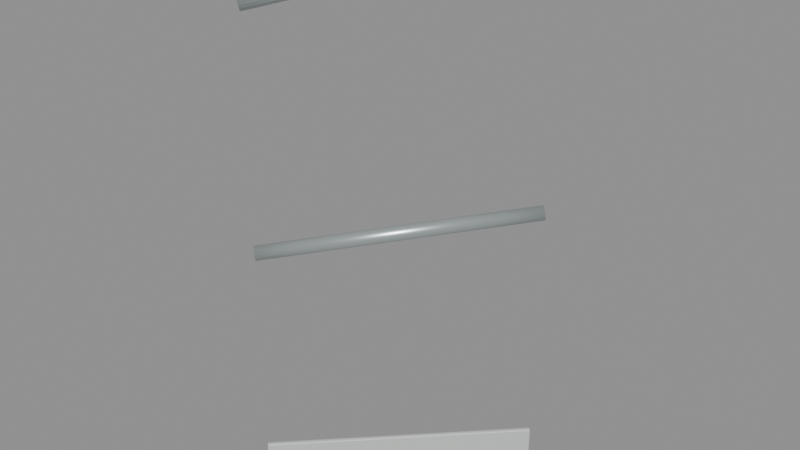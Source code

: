 # Source: rail_45_port_rise_3.blend  (saved by Blender 5.2.45; exported with 4.5.12 LTS)
import bpy
from mathutils import Matrix  # noqa: F401  (used for matrix-valued properties, if any)

bpy.ops.wm.read_factory_settings(use_empty=True)
scene = bpy.context.scene
scene.name = 'rail_45_port_rise_3'

# ---- materials (node trees are filled in below, after node groups)
mat_galvanized_marine_rail = bpy.data.materials.new('Galvanized marine rail')
mat_galvanized_marine_rail.diffuse_color = (0.58, 0.64, 0.65, 1.0)
mat_warm_white_painted_steel = bpy.data.materials.new('Warm white painted steel')
mat_warm_white_painted_steel.diffuse_color = (0.74, 0.78, 0.75, 1.0)

# ---- material node trees
mat_galvanized_marine_rail.use_nodes = True; mat_galvanized_marine_rail.node_tree.nodes.clear()
_N = mat_galvanized_marine_rail.node_tree.nodes; _L = mat_galvanized_marine_rail.node_tree.links
n0 = _N.new('ShaderNodeBsdfPrincipled'); n0.name = 'Principled BSDF'; n0.location = (-200, 100)
n0.inputs[0].default_value = (0.58, 0.64, 0.65, 1.0)
n0.inputs[1].default_value = 0.72
n0.inputs[2].default_value = 0.34
n0.inputs[10].default_value = 0.005
n1 = _N.new('ShaderNodeOutputMaterial'); n1.name = 'Material Output'; n1.location = (200, 100)
_L.new(n0.outputs[0], n1.inputs[0])
n1.is_active_output = True
mat_warm_white_painted_steel.use_nodes = True; mat_warm_white_painted_steel.node_tree.nodes.clear()
_N = mat_warm_white_painted_steel.node_tree.nodes; _L = mat_warm_white_painted_steel.node_tree.links
n0 = _N.new('ShaderNodeBsdfPrincipled'); n0.name = 'Principled BSDF'; n0.location = (-200, 100)
n0.inputs[0].default_value = (0.74, 0.78, 0.75, 1.0)
n0.inputs[1].default_value = 0.3
n0.inputs[2].default_value = 0.42
n0.inputs[10].default_value = 0.005
n1 = _N.new('ShaderNodeOutputMaterial'); n1.name = 'Material Output'; n1.location = (200, 100)
_L.new(n0.outputs[0], n1.inputs[0])
n1.is_active_output = True

# ---- meshes
me_cylinder_012 = bpy.data.meshes.new('Cylinder.012')
me_cylinder_012.from_pydata([(0.0, 0.024, -0.3614), (0.0, 0.024, 0.3614), (0.009184, 0.02217, -0.3614), (0.009184, 0.02217, 0.3614), (0.01697, 0.01697, -0.3614), (0.01697, 0.01697, 0.3614), (0.02217, 0.009184, -0.3614), (0.02217, 0.009184, 0.3614), (0.024, 0.0, -0.3614), (0.024, 0.0, 0.3614), (0.02217, -0.009184, -0.3614), (0.02217, -0.009184, 0.3614), (0.01697, -0.01697, -0.3614), (0.01697, -0.01697, 0.3614), (0.009184, -0.02217, -0.3614), (0.009184, -0.02217, 0.3614), (0.0, -0.024, -0.3614), (0.0, -0.024, 0.3614), (-0.009184, -0.02217, -0.3614), (-0.009184, -0.02217, 0.3614), (-0.01697, -0.01697, -0.3614), (-0.01697, -0.01697, 0.3614), (-0.02217, -0.009184, -0.3614), (-0.02217, -0.009184, 0.3614), (-0.024, 0.0, -0.3614), (-0.024, 0.0, 0.3614), (-0.02217, 0.009184, -0.3614), (-0.02217, 0.009184, 0.3614), (-0.01697, 0.01697, -0.3614), (-0.01697, 0.01697, 0.3614), (-0.009184, 0.02217, -0.3614), (-0.009184, 0.02217, 0.3614)], [], [(0, 1, 3, 2), (2, 3, 5, 4), (4, 5, 7, 6), (6, 7, 9, 8), (8, 9, 11, 10), (10, 11, 13, 12), (12, 13, 15, 14), (14, 15, 17, 16), (16, 17, 19, 18), (18, 19, 21, 20), (20, 21, 23, 22), (22, 23, 25, 24), (24, 25, 27, 26), (26, 27, 29, 28), (3, 1, 31, 29, 27, 25, 23, 21, 19, 17, 15, 13, 11, 9, 7, 5), (28, 29, 31, 30), (30, 31, 1, 0), (0, 2, 4, 6, 8, 10, 12, 14, 16, 18, 20, 22, 24, 26, 28, 30)])
me_cylinder_012.polygons.foreach_set('use_smooth', [True] * 18)
_uv = me_cylinder_012.uv_layers.new(name='UVMap')
_uv.uv.foreach_set('vector', [1.0, 0.5, 1.0, 1.0, 0.9375, 1.0, 0.9375, 0.5, 0.9375, 0.5, 0.9375, 1.0, 0.875, 1.0, 0.875, 0.5, 0.875, 0.5, 0.875, 1.0, 0.8125, 1.0, 0.8125, 0.5, 0.8125, 0.5, 0.8125, 1.0, 0.75, 1.0, 0.75, 0.5, 0.75, 0.5, 0.75, 1.0, 0.6875, 1.0, 0.6875, 0.5, 0.6875, 0.5, 0.6875, 1.0, 0.625, 1.0, 0.625, 0.5, 0.625, 0.5, 0.625, 1.0, 0.5625, 1.0, 0.5625, 0.5, 0.5625, 0.5, 0.5625, 1.0, 0.5, 1.0, 0.5, 0.5, 0.5, 0.5, 0.5, 1.0, 0.4375, 1.0, 0.4375, 0.5, 0.4375, 0.5, 0.4375, 1.0, 0.375, 1.0, 0.375, 0.5, 0.375, 0.5, 0.375, 1.0, 0.3125, 1.0, 0.3125, 0.5, 0.3125, 0.5, 0.3125, 1.0, 0.25, 1.0, 0.25, 0.5, 0.25, 0.5, 0.25, 1.0, 0.1875, 1.0, 0.1875, 0.5, 0.1875, 0.5, 0.1875, 1.0, 0.125, 1.0, 0.125, 0.5, 0.3418, 0.4717, 0.25, 0.49, 0.1582, 0.4717, 0.08029, 0.4197, 0.02827, 0.3418, 0.01, 0.25, 0.02827, 0.1582, 0.08029, 0.08029, 0.1582, 0.02827, 0.25, 0.01, 0.3418, 0.02827, 0.4197, 0.08029, 0.4717, 0.1582, 0.49, 0.25, 0.4717, 0.3418, 0.4197, 0.4197, 0.125, 0.5, 0.125, 1.0, 0.0625, 1.0, 0.0625, 0.5, 0.0625, 0.5, 0.0625, 1.0, 0.0, 1.0, 0.0, 0.5, 0.75, 0.49, 0.8418, 0.4717, 0.9197, 0.4197, 0.9717, 0.3418, 0.99, 0.25, 0.9717, 0.1582, 0.9197, 0.08029, 0.8418, 0.02827, 0.75, 0.01, 0.6582, 0.02827, 0.5803, 0.08029, 0.5283, 0.1582, 0.51, 0.25, 0.5283, 0.3418, 0.5803, 0.4197, 0.6582, 0.4717])
me_cylinder_012.materials.append(mat_galvanized_marine_rail)
me_cylinder_012.update()
me_cylinder_013 = bpy.data.meshes.new('Cylinder.013')
me_cylinder_013.from_pydata([(0.0, 0.019, -0.3557), (0.0, 0.019, 0.3557), (0.007271, 0.01755, -0.3557), (0.007271, 0.01755, 0.3557), (0.01344, 0.01344, -0.3557), (0.01344, 0.01344, 0.3557), (0.01755, 0.007271, -0.3557), (0.01755, 0.007271, 0.3557), (0.019, 0.0, -0.3557), (0.019, 0.0, 0.3557), (0.01755, -0.007271, -0.3557), (0.01755, -0.007271, 0.3557), (0.01344, -0.01344, -0.3557), (0.01344, -0.01344, 0.3557), (0.007271, -0.01755, -0.3557), (0.007271, -0.01755, 0.3557), (0.0, -0.019, -0.3557), (0.0, -0.019, 0.3557), (-0.007271, -0.01755, -0.3557), (-0.007271, -0.01755, 0.3557), (-0.01344, -0.01344, -0.3557), (-0.01344, -0.01344, 0.3557), (-0.01755, -0.007271, -0.3557), (-0.01755, -0.007271, 0.3557), (-0.019, 0.0, -0.3557), (-0.019, 0.0, 0.3557), (-0.01755, 0.007271, -0.3557), (-0.01755, 0.007271, 0.3557), (-0.01344, 0.01344, -0.3557), (-0.01344, 0.01344, 0.3557), (-0.007271, 0.01755, -0.3557), (-0.007271, 0.01755, 0.3557)], [], [(0, 1, 3, 2), (2, 3, 5, 4), (4, 5, 7, 6), (6, 7, 9, 8), (8, 9, 11, 10), (10, 11, 13, 12), (12, 13, 15, 14), (14, 15, 17, 16), (16, 17, 19, 18), (18, 19, 21, 20), (20, 21, 23, 22), (22, 23, 25, 24), (24, 25, 27, 26), (26, 27, 29, 28), (3, 1, 31, 29, 27, 25, 23, 21, 19, 17, 15, 13, 11, 9, 7, 5), (28, 29, 31, 30), (30, 31, 1, 0), (0, 2, 4, 6, 8, 10, 12, 14, 16, 18, 20, 22, 24, 26, 28, 30)])
me_cylinder_013.polygons.foreach_set('use_smooth', [True] * 18)
_uv = me_cylinder_013.uv_layers.new(name='UVMap')
_uv.uv.foreach_set('vector', [1.0, 0.5, 1.0, 1.0, 0.9375, 1.0, 0.9375, 0.5, 0.9375, 0.5, 0.9375, 1.0, 0.875, 1.0, 0.875, 0.5, 0.875, 0.5, 0.875, 1.0, 0.8125, 1.0, 0.8125, 0.5, 0.8125, 0.5, 0.8125, 1.0, 0.75, 1.0, 0.75, 0.5, 0.75, 0.5, 0.75, 1.0, 0.6875, 1.0, 0.6875, 0.5, 0.6875, 0.5, 0.6875, 1.0, 0.625, 1.0, 0.625, 0.5, 0.625, 0.5, 0.625, 1.0, 0.5625, 1.0, 0.5625, 0.5, 0.5625, 0.5, 0.5625, 1.0, 0.5, 1.0, 0.5, 0.5, 0.5, 0.5, 0.5, 1.0, 0.4375, 1.0, 0.4375, 0.5, 0.4375, 0.5, 0.4375, 1.0, 0.375, 1.0, 0.375, 0.5, 0.375, 0.5, 0.375, 1.0, 0.3125, 1.0, 0.3125, 0.5, 0.3125, 0.5, 0.3125, 1.0, 0.25, 1.0, 0.25, 0.5, 0.25, 0.5, 0.25, 1.0, 0.1875, 1.0, 0.1875, 0.5, 0.1875, 0.5, 0.1875, 1.0, 0.125, 1.0, 0.125, 0.5, 0.3418, 0.4717, 0.25, 0.49, 0.1582, 0.4717, 0.08029, 0.4197, 0.02827, 0.3418, 0.01, 0.25, 0.02827, 0.1582, 0.08029, 0.08029, 0.1582, 0.02827, 0.25, 0.01, 0.3418, 0.02827, 0.4197, 0.08029, 0.4717, 0.1582, 0.49, 0.25, 0.4717, 0.3418, 0.4197, 0.4197, 0.125, 0.5, 0.125, 1.0, 0.0625, 1.0, 0.0625, 0.5, 0.0625, 0.5, 0.0625, 1.0, 0.0, 1.0, 0.0, 0.5, 0.75, 0.49, 0.8418, 0.4717, 0.9197, 0.4197, 0.9717, 0.3418, 0.99, 0.25, 0.9717, 0.1582, 0.9197, 0.08029, 0.8418, 0.02827, 0.75, 0.01, 0.6582, 0.02827, 0.5803, 0.08029, 0.5283, 0.1582, 0.51, 0.25, 0.5283, 0.3418, 0.5803, 0.4197, 0.6582, 0.4717])
me_cylinder_013.materials.append(mat_galvanized_marine_rail)
me_cylinder_013.update()
me_toe_plate_006 = bpy.data.meshes.new('Toe plate.006')
me_toe_plate_006.from_pydata([(-0.002121, 0.002121, 0.003), (-0.002121, 0.006364, 0.003), (2.328e-10, 0.004243, 0.0), (-0.003, 0.004243, 0.003), (-0.002449, 0.004243, 0.001268), (-0.0015, 0.005743, 0.0008787), (-0.0015, 0.002743, 0.0008787), (0.4979, 0.5021, 0.003), (0.4958, 0.5, 0.0), (0.4936, 0.5021, 0.003), (0.4973, 0.5015, 0.0008787), (0.4958, 0.5024, 0.001268), (0.4943, 0.5015, 0.0008787), (0.4958, 0.503, 0.003), (0.4958, 0.5, 0.1), (0.4979, 0.5021, 0.097), (0.4936, 0.5021, 0.097), (0.4973, 0.5015, 0.09912), (0.4958, 0.5024, 0.09873), (0.4958, 0.503, 0.097), (0.4943, 0.5015, 0.09912), (-0.002121, 0.002121, 0.097), (2.328e-10, 0.004243, 0.1), (-0.002121, 0.006364, 0.097), (-0.0015, 0.002743, 0.09912), (-0.002449, 0.004243, 0.09873), (-0.0015, 0.005743, 0.09912), (-0.003, 0.004243, 0.097), (0.002121, -0.002121, 0.003), (0.004243, 2.328e-10, 0.0), (0.006364, -0.002121, 0.003), (0.002743, -0.0015, 0.0008787), (0.004243, -0.002449, 0.001268), (0.005743, -0.0015, 0.0008787), (0.004243, -0.003, 0.003), (0.5, 0.4958, 0.0), (0.5021, 0.4979, 0.003), (0.5021, 0.4936, 0.003), (0.5015, 0.4973, 0.0008787), (0.5024, 0.4958, 0.001268), (0.503, 0.4958, 0.003), (0.5015, 0.4943, 0.0008787), (0.5021, 0.4979, 0.097), (0.5, 0.4958, 0.1), (0.5021, 0.4936, 0.097), (0.5015, 0.4973, 0.09912), (0.5024, 0.4958, 0.09873), (0.5015, 0.4943, 0.09912), (0.503, 0.4958, 0.097), (0.002121, -0.002121, 0.097), (0.006364, -0.002121, 0.097), (0.004243, 2.328e-10, 0.1), (0.004243, -0.003, 0.097), (0.004243, -0.002449, 0.09873), (0.005743, -0.0015, 0.09912), (0.002743, -0.0015, 0.09912)], [], [(0, 3, 4, 6), (1, 5, 4, 3), (2, 6, 4, 5), (7, 10, 11, 13), (8, 12, 11, 10), (9, 13, 11, 12), (14, 17, 18, 20), (15, 19, 18, 17), (16, 20, 18, 19), (21, 24, 25, 27), (22, 26, 25, 24), (23, 27, 25, 26), (28, 31, 32, 34), (29, 33, 32, 31), (30, 34, 32, 33), (35, 38, 39, 41), (36, 40, 39, 38), (37, 41, 39, 40), (42, 45, 46, 48), (43, 47, 46, 45), (44, 48, 46, 47), (49, 52, 53, 55), (50, 54, 53, 52), (51, 55, 53, 54), (0, 21, 27, 3), (3, 27, 23, 1), (16, 23, 26, 20), (20, 26, 22, 14), (9, 16, 19, 13), (13, 19, 15, 7), (1, 9, 12, 5), (5, 12, 8, 2), (30, 50, 52, 34), (34, 52, 49, 28), (29, 35, 41, 33), (33, 41, 37, 30), (36, 42, 48, 40), (40, 48, 44, 37), (43, 51, 54, 47), (47, 54, 50, 44), (2, 29, 31, 6), (6, 31, 28, 0), (7, 36, 38, 10), (10, 38, 35, 8), (14, 43, 45, 17), (17, 45, 42, 15), (21, 49, 55, 24), (24, 55, 51, 22), (21, 0, 28, 49), (23, 16, 9, 1), (2, 8, 35, 29), (7, 15, 42, 36), (14, 22, 51, 43), (30, 37, 44, 50)])
me_toe_plate_006.materials.append(mat_warm_white_painted_steel)
me_toe_plate_006.update()

# ---- objects
ob_top_rail_006 = bpy.data.objects.new('Top rail.006', me_cylinder_012)
ob_mid_rail_006 = bpy.data.objects.new('Mid rail.006', me_cylinder_013)
ob_toe_plate_006 = bpy.data.objects.new('Toe plate.006', me_toe_plate_006)
ob_socketstart_006 = bpy.data.objects.new('SocketStart.006', None)
ob_socketend_006 = bpy.data.objects.new('SocketEnd.006', None)

# ---- transforms, parenting, visibility, modifiers, constraints
ob_top_rail_006.location = (0.25, 0.25, 1.375)
ob_top_rail_006.rotation_euler = (1.362, -3.141e-09, 2.356)
ob_mid_rail_006.location = (0.25, 0.25, 0.715)
ob_mid_rail_006.rotation_euler = (1.461, -7.32e-08, 2.356)
ob_toe_plate_006.location = (0.0, 0.0, 0.0)
ob_socketstart_006.location = (0.0, 0.0, 0.0)
ob_socketstart_006.empty_display_size = 0.08
ob_socketend_006.location = (0.5, 0.5, 0.0)
ob_socketend_006.empty_display_size = 0.08

# ---- collection membership
scene.collection.objects.link(ob_top_rail_006)
scene.collection.objects.link(ob_mid_rail_006)
scene.collection.objects.link(ob_toe_plate_006)
scene.collection.objects.link(ob_socketstart_006)
scene.collection.objects.link(ob_socketend_006)

# ---- scene / render settings (as saved in the file)
scene.frame_start = 1; scene.frame_end = 250; scene.frame_set(1)
scene.render.engine = 'BLENDER_EEVEE_NEXT'
scene.render.image_settings.exr_codec = 'NONE'
scene.render.use_bake_clear = False
scene.render.bake_margin = 0
scene.render.bake_bias = 0.0
scene.render.bake_samples = 0
scene.render.simplify_subdivision_render = 0
scene.render.simplify_child_particles_render = 0.0
scene.render.compositor_device = 'GPU'
scene.eevee.use_volume_custom_range = False
scene.eevee.gtao_distance = 0.0
scene.eevee.use_fast_gi = False
scene.eevee.fast_gi_thickness_near = 0.1
scene.eevee.fast_gi_thickness_far = 0.0
scene.eevee.ray_tracing_options.screen_trace_thickness = 0.1
bpy.context.view_layer.update()

# ---- added for rendering (the .blend has no active camera and no usable light): camera, sun + grey world if the file has none
cam_auto = bpy.data.cameras.new('AutoCamera')
cam_auto.lens = 50.0
cam_auto.sensor_width = 36.0
cam_auto.clip_end = 1000.0
ob_auto_camera = bpy.data.objects.new('AutoCamera', cam_auto)
scene.collection.objects.link(ob_auto_camera)
ob_auto_camera.location = (1.78611, -1.59334, 1.96563)
ob_auto_camera.rotation_euler = (1.09748, -7.21219e-08, 0.694738)
scene.camera = ob_auto_camera
light_auto_sun = bpy.data.lights.new('AutoSun', 'SUN')
light_auto_sun.energy = 3.0
light_auto_sun.angle = 0.0523599
ob_auto_sun = bpy.data.objects.new('AutoSun', light_auto_sun)
scene.collection.objects.link(ob_auto_sun)
ob_auto_sun.rotation_euler = (0.872665, 0.174533, 0.523599)
if scene.world is None:
    world_auto = bpy.data.worlds.new('AutoWorld')
    world_auto.color = (0.3, 0.3, 0.3)
    scene.world = world_auto
bpy.context.view_layer.update()
